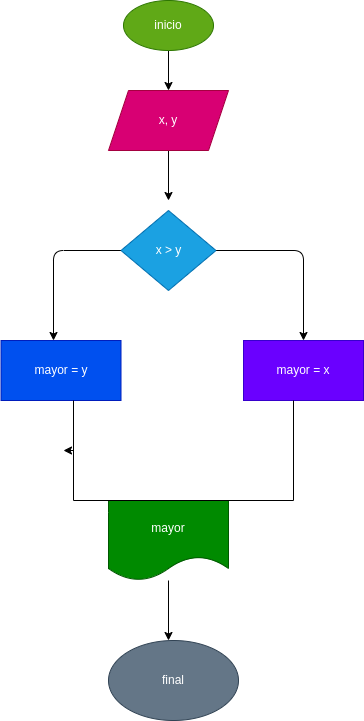

The diagram above was exported from draw.io. Its source (the exported page's mxGraphModel, read from the mxfile embedded in the PNG):
<mxGraphModel dx="434" dy="328" grid="1" gridSize="10" guides="1" tooltips="1" connect="1" arrows="1" fold="1" page="1" pageScale="1" pageWidth="827" pageHeight="1169" math="0" shadow="0">
  <root>
    <mxCell id="0" />
    <mxCell id="1" parent="0" />
    <mxCell id="4" style="edgeStyle=none;html=1;" edge="1" parent="1" source="2">
      <mxGeometry relative="1" as="geometry">
        <mxPoint x="175" y="120" as="targetPoint" />
      </mxGeometry>
    </mxCell>
    <mxCell id="2" value="inicio" style="ellipse;whiteSpace=wrap;html=1;fillColor=#60a917;fontColor=#ffffff;strokeColor=#2D7600;" vertex="1" parent="1">
      <mxGeometry x="130" y="30" width="90" height="50" as="geometry" />
    </mxCell>
    <mxCell id="6" style="edgeStyle=none;html=1;" edge="1" parent="1" source="5">
      <mxGeometry relative="1" as="geometry">
        <mxPoint x="175" y="230" as="targetPoint" />
      </mxGeometry>
    </mxCell>
    <mxCell id="5" value="x, y" style="shape=parallelogram;perimeter=parallelogramPerimeter;whiteSpace=wrap;html=1;fixedSize=1;fillColor=#d80073;fontColor=#ffffff;strokeColor=#A50040;" vertex="1" parent="1">
      <mxGeometry x="115" y="120" width="120" height="60" as="geometry" />
    </mxCell>
    <mxCell id="8" style="edgeStyle=none;html=1;" edge="1" parent="1" source="7">
      <mxGeometry relative="1" as="geometry">
        <mxPoint x="310" y="370" as="targetPoint" />
        <Array as="points">
          <mxPoint x="310" y="280" />
        </Array>
      </mxGeometry>
    </mxCell>
    <mxCell id="9" style="edgeStyle=none;html=1;" edge="1" parent="1" source="7">
      <mxGeometry relative="1" as="geometry">
        <mxPoint x="60" y="370" as="targetPoint" />
        <Array as="points">
          <mxPoint x="60" y="280" />
        </Array>
      </mxGeometry>
    </mxCell>
    <mxCell id="7" value="x &amp;gt; y" style="rhombus;whiteSpace=wrap;html=1;fillColor=#1ba1e2;fontColor=#ffffff;strokeColor=#006EAF;" vertex="1" parent="1">
      <mxGeometry x="127.5" y="240" width="95" height="80" as="geometry" />
    </mxCell>
    <mxCell id="10" value="mayor = y" style="whiteSpace=wrap;html=1;fillColor=#0050ef;fontColor=#ffffff;strokeColor=#001DBC;" vertex="1" parent="1">
      <mxGeometry x="7.5" y="370" width="120" height="60" as="geometry" />
    </mxCell>
    <mxCell id="11" value="mayor = x" style="whiteSpace=wrap;html=1;fillColor=#6a00ff;fontColor=#ffffff;strokeColor=#3700CC;" vertex="1" parent="1">
      <mxGeometry x="250" y="370" width="120" height="60" as="geometry" />
    </mxCell>
    <mxCell id="15" style="edgeStyle=none;html=1;" edge="1" parent="1" source="12">
      <mxGeometry relative="1" as="geometry">
        <mxPoint x="175" y="670" as="targetPoint" />
      </mxGeometry>
    </mxCell>
    <mxCell id="12" value="mayor" style="shape=document;whiteSpace=wrap;html=1;boundedLbl=1;fillColor=#008a00;fontColor=#ffffff;strokeColor=#005700;" vertex="1" parent="1">
      <mxGeometry x="115" y="530" width="120" height="80" as="geometry" />
    </mxCell>
    <mxCell id="16" value="final" style="ellipse;whiteSpace=wrap;html=1;fillColor=#647687;fontColor=#ffffff;strokeColor=#314354;" vertex="1" parent="1">
      <mxGeometry x="115" y="670" width="130" height="80" as="geometry" />
    </mxCell>
    <mxCell id="20" style="edgeStyle=none;html=1;exitX=0;exitY=0.5;exitDx=0;exitDy=0;" edge="1" parent="1" source="19">
      <mxGeometry relative="1" as="geometry">
        <mxPoint x="70" y="480" as="targetPoint" />
      </mxGeometry>
    </mxCell>
    <mxCell id="19" value="" style="shape=partialRectangle;whiteSpace=wrap;html=1;bottom=1;right=1;left=1;top=0;fillColor=none;routingCenterX=-0.5;" vertex="1" parent="1">
      <mxGeometry x="80" y="430" width="220" height="100" as="geometry" />
    </mxCell>
  </root>
</mxGraphModel>